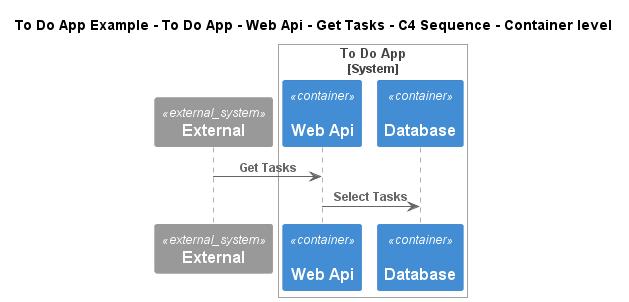

The diagram above was rendered by PlantUML. Its source (embedded in the PNG):
@startuml
!include ..\..\..\..\..\..\..\.c4s\C4_Sequence.puml
SHOW_FOOT_BOXES()

title To Do App Example - To Do App - Web Api - Get Tasks - C4 Sequence - Container level

System_Ext(C4InterFlow.SoftwareSystems.ExternalSystem, "External", "")

System_Boundary(ToDoAppExample.SoftwareSystems.ToDoApp, "To Do App")
    Container(ToDoAppExample.SoftwareSystems.ToDoApp.Containers.WebApi, "Web Api", "", "", "dotnet")
    Container(ToDoAppExample.SoftwareSystems.ToDoApp.Containers.Database, "Database", "", "", "msql_server")
Boundary_End()

Rel(C4InterFlow.SoftwareSystems.ExternalSystem, ToDoAppExample.SoftwareSystems.ToDoApp.Containers.WebApi, "Get Tasks")
Rel(ToDoAppExample.SoftwareSystems.ToDoApp.Containers.WebApi, ToDoAppExample.SoftwareSystems.ToDoApp.Containers.Database, "Select Tasks")


@enduml